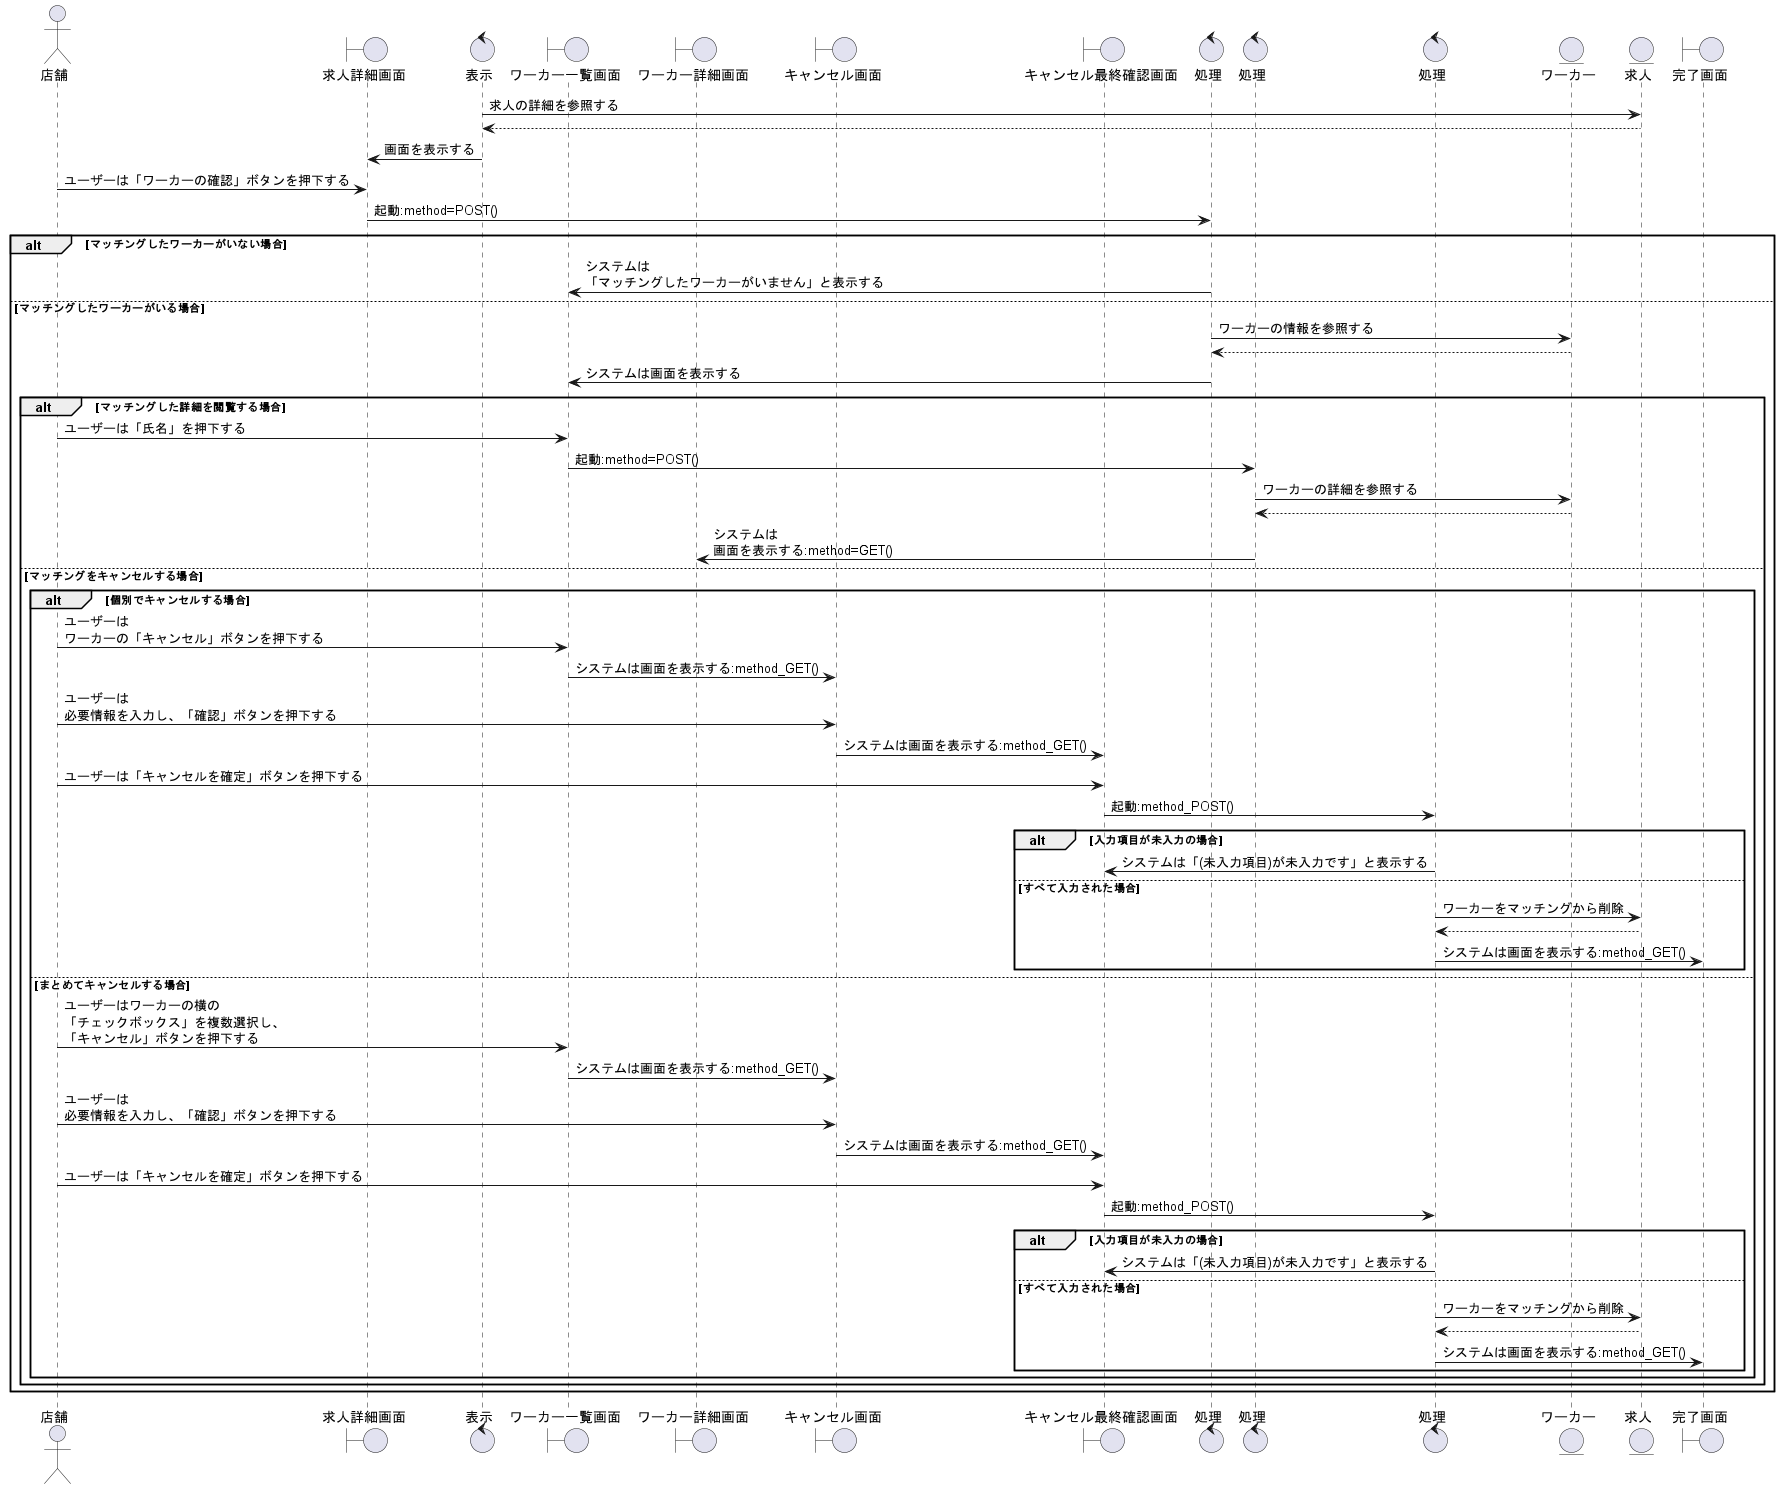

The diagram above was rendered by PlantUML. Its source (embedded in the PNG):
@startuml マッチングしたワーカーの確認をする

actor 店舗 as cp1

boundary 求人詳細画面 as b1
control 表示 as co1
boundary ワーカー一覧画面 as b2
boundary ワーカー詳細画面 as b3
boundary キャンセル画面 as b4
boundary キャンセル最終確認画面 as b5
control 処理 as co2
control 処理 as co3
control 処理 as co4

entity ワーカー as wo1
entity 求人 as jb1
boundary 完了画面 as b6

co1 -> jb1 : 求人の詳細を参照する
co1 <-- jb1
co1 -> b1 : 画面を表示する
cp1 -> b1 : ユーザーは「ワーカーの確認」ボタンを押下する
b1 -> co2 : 起動:method=POST()

alt マッチングしたワーカーがいない場合
    co2 -> b2 : システムは\n「マッチングしたワーカーがいません」と表示する

else マッチングしたワーカーがいる場合
    co2 -> wo1 : ワーカーの情報を参照する
    co2 <-- wo1
    co2 -> b2 : システムは画面を表示する

    alt マッチングした詳細を閲覧する場合
        cp1 -> b2 : ユーザーは「氏名」を押下する
        b2 -> co3 : 起動:method=POST()
        co3 -> wo1 : ワーカーの詳細を参照する
        co3 <-- wo1
        co3 -> b3 : システムは\n画面を表示する:method=GET()

    else マッチングをキャンセルする場合

        alt 個別でキャンセルする場合
            cp1 -> b2 : ユーザーは\nワーカーの「キャンセル」ボタンを押下する
            b2 -> b4 : システムは画面を表示する:method_GET()
            cp1 -> b4 : ユーザーは\n必要情報を入力し、「確認」ボタンを押下する
            b4 -> b5 : システムは画面を表示する:method_GET()
            cp1 -> b5 : ユーザーは「キャンセルを確定」ボタンを押下する
            b5 -> co4 : 起動:method_POST()

            alt 入力項目が未入力の場合
                co4 -> b5 : システムは「(未入力項目)が未入力です」と表示する

            else すべて入力された場合
                co4 -> jb1  : ワーカーをマッチングから削除
                co4 <-- jb1
                co4 -> b6 : システムは画面を表示する:method_GET()

            end

        else まとめてキャンセルする場合

            cp1 -> b2 : ユーザーはワーカーの横の\n「チェックボックス」を複数選択し、\n「キャンセル」ボタンを押下する
            b2 -> b4 : システムは画面を表示する:method_GET()
            cp1 -> b4 : ユーザーは\n必要情報を入力し、「確認」ボタンを押下する
            b4 -> b5 : システムは画面を表示する:method_GET()
            cp1 -> b5 : ユーザーは「キャンセルを確定」ボタンを押下する
            b5 -> co4 : 起動:method_POST()

            alt 入力項目が未入力の場合
                co4 -> b5 : システムは「(未入力項目)が未入力です」と表示する

            else すべて入力された場合
                co4 -> jb1  : ワーカーをマッチングから削除
                co4 <-- jb1
                co4 -> b6 : システムは画面を表示する:method_GET()

            end

        end
    end
end
@enduml